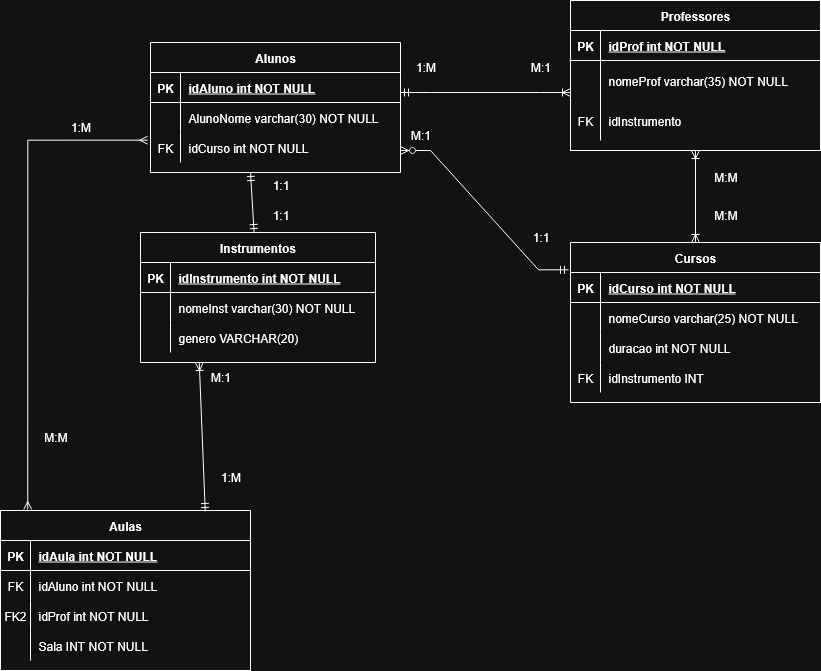

The diagram above was exported from draw.io. Its source (the exported page's mxGraphModel, read from the mxfile embedded in the PNG):
<mxGraphModel dx="1636" dy="399" grid="1" gridSize="10" guides="1" tooltips="1" connect="1" arrows="1" fold="1" page="1" pageScale="1" pageWidth="850" pageHeight="1100" math="0" shadow="0" extFonts="Permanent Marker^https://fonts.googleapis.com/css?family=Permanent+Marker">
  <root>
    <mxCell id="0" />
    <mxCell id="1" parent="0" />
    <mxCell id="C-vyLk0tnHw3VtMMgP7b-2" value="Professores" style="shape=table;startSize=30;container=1;collapsible=1;childLayout=tableLayout;fixedRows=1;rowLines=0;fontStyle=1;align=center;resizeLast=1;" parent="1" vertex="1">
      <mxGeometry x="510" y="38" width="250" height="150" as="geometry" />
    </mxCell>
    <mxCell id="C-vyLk0tnHw3VtMMgP7b-3" value="" style="shape=partialRectangle;collapsible=0;dropTarget=0;pointerEvents=0;fillColor=none;points=[[0,0.5],[1,0.5]];portConstraint=eastwest;top=0;left=0;right=0;bottom=1;" parent="C-vyLk0tnHw3VtMMgP7b-2" vertex="1">
      <mxGeometry y="30" width="250" height="30" as="geometry" />
    </mxCell>
    <mxCell id="C-vyLk0tnHw3VtMMgP7b-4" value="PK" style="shape=partialRectangle;overflow=hidden;connectable=0;fillColor=none;top=0;left=0;bottom=0;right=0;fontStyle=1;" parent="C-vyLk0tnHw3VtMMgP7b-3" vertex="1">
      <mxGeometry width="30" height="30" as="geometry">
        <mxRectangle width="30" height="30" as="alternateBounds" />
      </mxGeometry>
    </mxCell>
    <mxCell id="C-vyLk0tnHw3VtMMgP7b-5" value="idProf int NOT NULL" style="shape=partialRectangle;overflow=hidden;connectable=0;fillColor=none;top=0;left=0;bottom=0;right=0;align=left;spacingLeft=6;fontStyle=5;" parent="C-vyLk0tnHw3VtMMgP7b-3" vertex="1">
      <mxGeometry x="30" width="220" height="30" as="geometry">
        <mxRectangle width="220" height="30" as="alternateBounds" />
      </mxGeometry>
    </mxCell>
    <mxCell id="C-vyLk0tnHw3VtMMgP7b-6" value="" style="shape=partialRectangle;collapsible=0;dropTarget=0;pointerEvents=0;fillColor=none;points=[[0,0.5],[1,0.5]];portConstraint=eastwest;top=0;left=0;right=0;bottom=0;" parent="C-vyLk0tnHw3VtMMgP7b-2" vertex="1">
      <mxGeometry y="60" width="250" height="40" as="geometry" />
    </mxCell>
    <mxCell id="C-vyLk0tnHw3VtMMgP7b-7" value="" style="shape=partialRectangle;overflow=hidden;connectable=0;fillColor=none;top=0;left=0;bottom=0;right=0;" parent="C-vyLk0tnHw3VtMMgP7b-6" vertex="1">
      <mxGeometry width="30" height="40" as="geometry">
        <mxRectangle width="30" height="40" as="alternateBounds" />
      </mxGeometry>
    </mxCell>
    <mxCell id="C-vyLk0tnHw3VtMMgP7b-8" value="nomeProf varchar(35) NOT NULL" style="shape=partialRectangle;overflow=hidden;connectable=0;fillColor=none;top=0;left=0;bottom=0;right=0;align=left;spacingLeft=6;" parent="C-vyLk0tnHw3VtMMgP7b-6" vertex="1">
      <mxGeometry x="30" width="220" height="40" as="geometry">
        <mxRectangle width="220" height="40" as="alternateBounds" />
      </mxGeometry>
    </mxCell>
    <mxCell id="xOrnlRCYngu1E8WYiocC-24" style="shape=partialRectangle;collapsible=0;dropTarget=0;pointerEvents=0;fillColor=none;points=[[0,0.5],[1,0.5]];portConstraint=eastwest;top=0;left=0;right=0;bottom=0;" parent="C-vyLk0tnHw3VtMMgP7b-2" vertex="1">
      <mxGeometry y="100" width="250" height="40" as="geometry" />
    </mxCell>
    <mxCell id="xOrnlRCYngu1E8WYiocC-25" value="FK" style="shape=partialRectangle;overflow=hidden;connectable=0;fillColor=none;top=0;left=0;bottom=0;right=0;" parent="xOrnlRCYngu1E8WYiocC-24" vertex="1">
      <mxGeometry width="30" height="40" as="geometry">
        <mxRectangle width="30" height="40" as="alternateBounds" />
      </mxGeometry>
    </mxCell>
    <mxCell id="xOrnlRCYngu1E8WYiocC-26" value="idInstrumento" style="shape=partialRectangle;overflow=hidden;connectable=0;fillColor=none;top=0;left=0;bottom=0;right=0;align=left;spacingLeft=6;" parent="xOrnlRCYngu1E8WYiocC-24" vertex="1">
      <mxGeometry x="30" width="220" height="40" as="geometry">
        <mxRectangle width="220" height="40" as="alternateBounds" />
      </mxGeometry>
    </mxCell>
    <mxCell id="C-vyLk0tnHw3VtMMgP7b-13" value="Cursos" style="shape=table;startSize=30;container=1;collapsible=1;childLayout=tableLayout;fixedRows=1;rowLines=0;fontStyle=1;align=center;resizeLast=1;" parent="1" vertex="1">
      <mxGeometry x="510" y="280" width="250" height="160" as="geometry" />
    </mxCell>
    <mxCell id="C-vyLk0tnHw3VtMMgP7b-14" value="" style="shape=partialRectangle;collapsible=0;dropTarget=0;pointerEvents=0;fillColor=none;points=[[0,0.5],[1,0.5]];portConstraint=eastwest;top=0;left=0;right=0;bottom=1;" parent="C-vyLk0tnHw3VtMMgP7b-13" vertex="1">
      <mxGeometry y="30" width="250" height="30" as="geometry" />
    </mxCell>
    <mxCell id="C-vyLk0tnHw3VtMMgP7b-15" value="PK" style="shape=partialRectangle;overflow=hidden;connectable=0;fillColor=none;top=0;left=0;bottom=0;right=0;fontStyle=1;" parent="C-vyLk0tnHw3VtMMgP7b-14" vertex="1">
      <mxGeometry width="30" height="30" as="geometry">
        <mxRectangle width="30" height="30" as="alternateBounds" />
      </mxGeometry>
    </mxCell>
    <mxCell id="C-vyLk0tnHw3VtMMgP7b-16" value="idCurso int NOT NULL" style="shape=partialRectangle;overflow=hidden;connectable=0;fillColor=none;top=0;left=0;bottom=0;right=0;align=left;spacingLeft=6;fontStyle=5;" parent="C-vyLk0tnHw3VtMMgP7b-14" vertex="1">
      <mxGeometry x="30" width="220" height="30" as="geometry">
        <mxRectangle width="220" height="30" as="alternateBounds" />
      </mxGeometry>
    </mxCell>
    <mxCell id="C-vyLk0tnHw3VtMMgP7b-17" value="" style="shape=partialRectangle;collapsible=0;dropTarget=0;pointerEvents=0;fillColor=none;points=[[0,0.5],[1,0.5]];portConstraint=eastwest;top=0;left=0;right=0;bottom=0;" parent="C-vyLk0tnHw3VtMMgP7b-13" vertex="1">
      <mxGeometry y="60" width="250" height="30" as="geometry" />
    </mxCell>
    <mxCell id="C-vyLk0tnHw3VtMMgP7b-18" value="" style="shape=partialRectangle;overflow=hidden;connectable=0;fillColor=none;top=0;left=0;bottom=0;right=0;" parent="C-vyLk0tnHw3VtMMgP7b-17" vertex="1">
      <mxGeometry width="30" height="30" as="geometry">
        <mxRectangle width="30" height="30" as="alternateBounds" />
      </mxGeometry>
    </mxCell>
    <mxCell id="C-vyLk0tnHw3VtMMgP7b-19" value="nomeCurso varchar(25) NOT NULL" style="shape=partialRectangle;overflow=hidden;connectable=0;fillColor=none;top=0;left=0;bottom=0;right=0;align=left;spacingLeft=6;" parent="C-vyLk0tnHw3VtMMgP7b-17" vertex="1">
      <mxGeometry x="30" width="220" height="30" as="geometry">
        <mxRectangle width="220" height="30" as="alternateBounds" />
      </mxGeometry>
    </mxCell>
    <mxCell id="C-vyLk0tnHw3VtMMgP7b-20" value="" style="shape=partialRectangle;collapsible=0;dropTarget=0;pointerEvents=0;fillColor=none;points=[[0,0.5],[1,0.5]];portConstraint=eastwest;top=0;left=0;right=0;bottom=0;" parent="C-vyLk0tnHw3VtMMgP7b-13" vertex="1">
      <mxGeometry y="90" width="250" height="30" as="geometry" />
    </mxCell>
    <mxCell id="C-vyLk0tnHw3VtMMgP7b-21" value="" style="shape=partialRectangle;overflow=hidden;connectable=0;fillColor=none;top=0;left=0;bottom=0;right=0;" parent="C-vyLk0tnHw3VtMMgP7b-20" vertex="1">
      <mxGeometry width="30" height="30" as="geometry">
        <mxRectangle width="30" height="30" as="alternateBounds" />
      </mxGeometry>
    </mxCell>
    <mxCell id="C-vyLk0tnHw3VtMMgP7b-22" value="duracao int NOT NULL" style="shape=partialRectangle;overflow=hidden;connectable=0;fillColor=none;top=0;left=0;bottom=0;right=0;align=left;spacingLeft=6;" parent="C-vyLk0tnHw3VtMMgP7b-20" vertex="1">
      <mxGeometry x="30" width="220" height="30" as="geometry">
        <mxRectangle width="220" height="30" as="alternateBounds" />
      </mxGeometry>
    </mxCell>
    <mxCell id="ImgWA46Yce6QVmezP81s-57" style="shape=partialRectangle;collapsible=0;dropTarget=0;pointerEvents=0;fillColor=none;points=[[0,0.5],[1,0.5]];portConstraint=eastwest;top=0;left=0;right=0;bottom=0;" parent="C-vyLk0tnHw3VtMMgP7b-13" vertex="1">
      <mxGeometry y="120" width="250" height="30" as="geometry" />
    </mxCell>
    <mxCell id="ImgWA46Yce6QVmezP81s-58" value="FK" style="shape=partialRectangle;overflow=hidden;connectable=0;fillColor=none;top=0;left=0;bottom=0;right=0;" parent="ImgWA46Yce6QVmezP81s-57" vertex="1">
      <mxGeometry width="30" height="30" as="geometry">
        <mxRectangle width="30" height="30" as="alternateBounds" />
      </mxGeometry>
    </mxCell>
    <mxCell id="ImgWA46Yce6QVmezP81s-59" value="idInstrumento INT" style="shape=partialRectangle;overflow=hidden;connectable=0;fillColor=none;top=0;left=0;bottom=0;right=0;align=left;spacingLeft=6;" parent="ImgWA46Yce6QVmezP81s-57" vertex="1">
      <mxGeometry x="30" width="220" height="30" as="geometry">
        <mxRectangle width="220" height="30" as="alternateBounds" />
      </mxGeometry>
    </mxCell>
    <mxCell id="C-vyLk0tnHw3VtMMgP7b-23" value="Alunos" style="shape=table;startSize=30;container=1;collapsible=1;childLayout=tableLayout;fixedRows=1;rowLines=0;fontStyle=1;align=center;resizeLast=1;" parent="1" vertex="1">
      <mxGeometry x="90" y="80" width="250" height="130" as="geometry">
        <mxRectangle x="110" y="30" width="80" height="30" as="alternateBounds" />
      </mxGeometry>
    </mxCell>
    <mxCell id="C-vyLk0tnHw3VtMMgP7b-24" value="" style="shape=partialRectangle;collapsible=0;dropTarget=0;pointerEvents=0;fillColor=none;points=[[0,0.5],[1,0.5]];portConstraint=eastwest;top=0;left=0;right=0;bottom=1;" parent="C-vyLk0tnHw3VtMMgP7b-23" vertex="1">
      <mxGeometry y="30" width="250" height="30" as="geometry" />
    </mxCell>
    <mxCell id="C-vyLk0tnHw3VtMMgP7b-25" value="PK" style="shape=partialRectangle;overflow=hidden;connectable=0;fillColor=none;top=0;left=0;bottom=0;right=0;fontStyle=1;" parent="C-vyLk0tnHw3VtMMgP7b-24" vertex="1">
      <mxGeometry width="30" height="30" as="geometry">
        <mxRectangle width="30" height="30" as="alternateBounds" />
      </mxGeometry>
    </mxCell>
    <mxCell id="C-vyLk0tnHw3VtMMgP7b-26" value="idAluno int NOT NULL" style="shape=partialRectangle;overflow=hidden;connectable=0;fillColor=none;top=0;left=0;bottom=0;right=0;align=left;spacingLeft=6;fontStyle=5;" parent="C-vyLk0tnHw3VtMMgP7b-24" vertex="1">
      <mxGeometry x="30" width="220" height="30" as="geometry">
        <mxRectangle width="220" height="30" as="alternateBounds" />
      </mxGeometry>
    </mxCell>
    <mxCell id="C-vyLk0tnHw3VtMMgP7b-27" value="" style="shape=partialRectangle;collapsible=0;dropTarget=0;pointerEvents=0;fillColor=none;points=[[0,0.5],[1,0.5]];portConstraint=eastwest;top=0;left=0;right=0;bottom=0;" parent="C-vyLk0tnHw3VtMMgP7b-23" vertex="1">
      <mxGeometry y="60" width="250" height="30" as="geometry" />
    </mxCell>
    <mxCell id="C-vyLk0tnHw3VtMMgP7b-28" value="" style="shape=partialRectangle;overflow=hidden;connectable=0;fillColor=none;top=0;left=0;bottom=0;right=0;" parent="C-vyLk0tnHw3VtMMgP7b-27" vertex="1">
      <mxGeometry width="30" height="30" as="geometry">
        <mxRectangle width="30" height="30" as="alternateBounds" />
      </mxGeometry>
    </mxCell>
    <mxCell id="C-vyLk0tnHw3VtMMgP7b-29" value="AlunoNome varchar(30) NOT NULL" style="shape=partialRectangle;overflow=hidden;connectable=0;fillColor=none;top=0;left=0;bottom=0;right=0;align=left;spacingLeft=6;" parent="C-vyLk0tnHw3VtMMgP7b-27" vertex="1">
      <mxGeometry x="30" width="220" height="30" as="geometry">
        <mxRectangle width="220" height="30" as="alternateBounds" />
      </mxGeometry>
    </mxCell>
    <mxCell id="ImgWA46Yce6QVmezP81s-22" style="shape=partialRectangle;collapsible=0;dropTarget=0;pointerEvents=0;fillColor=none;points=[[0,0.5],[1,0.5]];portConstraint=eastwest;top=0;left=0;right=0;bottom=0;" parent="C-vyLk0tnHw3VtMMgP7b-23" vertex="1">
      <mxGeometry y="90" width="250" height="30" as="geometry" />
    </mxCell>
    <mxCell id="ImgWA46Yce6QVmezP81s-23" value="FK" style="shape=partialRectangle;overflow=hidden;connectable=0;fillColor=none;top=0;left=0;bottom=0;right=0;" parent="ImgWA46Yce6QVmezP81s-22" vertex="1">
      <mxGeometry width="30" height="30" as="geometry">
        <mxRectangle width="30" height="30" as="alternateBounds" />
      </mxGeometry>
    </mxCell>
    <mxCell id="ImgWA46Yce6QVmezP81s-24" value="idCurso int NOT NULL" style="shape=partialRectangle;overflow=hidden;connectable=0;fillColor=none;top=0;left=0;bottom=0;right=0;align=left;spacingLeft=6;" parent="ImgWA46Yce6QVmezP81s-22" vertex="1">
      <mxGeometry x="30" width="220" height="30" as="geometry">
        <mxRectangle width="220" height="30" as="alternateBounds" />
      </mxGeometry>
    </mxCell>
    <mxCell id="ImgWA46Yce6QVmezP81s-1" value="Aulas" style="shape=table;startSize=30;container=1;collapsible=1;childLayout=tableLayout;fixedRows=1;rowLines=0;fontStyle=1;align=center;resizeLast=1;" parent="1" vertex="1">
      <mxGeometry x="-60" y="548" width="250" height="160" as="geometry" />
    </mxCell>
    <mxCell id="ImgWA46Yce6QVmezP81s-2" value="" style="shape=partialRectangle;collapsible=0;dropTarget=0;pointerEvents=0;fillColor=none;points=[[0,0.5],[1,0.5]];portConstraint=eastwest;top=0;left=0;right=0;bottom=1;" parent="ImgWA46Yce6QVmezP81s-1" vertex="1">
      <mxGeometry y="30" width="250" height="30" as="geometry" />
    </mxCell>
    <mxCell id="ImgWA46Yce6QVmezP81s-3" value="PK" style="shape=partialRectangle;overflow=hidden;connectable=0;fillColor=none;top=0;left=0;bottom=0;right=0;fontStyle=1;" parent="ImgWA46Yce6QVmezP81s-2" vertex="1">
      <mxGeometry width="30" height="30" as="geometry">
        <mxRectangle width="30" height="30" as="alternateBounds" />
      </mxGeometry>
    </mxCell>
    <mxCell id="ImgWA46Yce6QVmezP81s-4" value="idAula int NOT NULL" style="shape=partialRectangle;overflow=hidden;connectable=0;fillColor=none;top=0;left=0;bottom=0;right=0;align=left;spacingLeft=6;fontStyle=5;" parent="ImgWA46Yce6QVmezP81s-2" vertex="1">
      <mxGeometry x="30" width="220" height="30" as="geometry">
        <mxRectangle width="220" height="30" as="alternateBounds" />
      </mxGeometry>
    </mxCell>
    <mxCell id="ImgWA46Yce6QVmezP81s-5" value="" style="shape=partialRectangle;collapsible=0;dropTarget=0;pointerEvents=0;fillColor=none;points=[[0,0.5],[1,0.5]];portConstraint=eastwest;top=0;left=0;right=0;bottom=0;" parent="ImgWA46Yce6QVmezP81s-1" vertex="1">
      <mxGeometry y="60" width="250" height="30" as="geometry" />
    </mxCell>
    <mxCell id="ImgWA46Yce6QVmezP81s-6" value="FK" style="shape=partialRectangle;overflow=hidden;connectable=0;fillColor=none;top=0;left=0;bottom=0;right=0;" parent="ImgWA46Yce6QVmezP81s-5" vertex="1">
      <mxGeometry width="30" height="30" as="geometry">
        <mxRectangle width="30" height="30" as="alternateBounds" />
      </mxGeometry>
    </mxCell>
    <mxCell id="ImgWA46Yce6QVmezP81s-7" value="idAluno int NOT NULL" style="shape=partialRectangle;overflow=hidden;connectable=0;fillColor=none;top=0;left=0;bottom=0;right=0;align=left;spacingLeft=6;" parent="ImgWA46Yce6QVmezP81s-5" vertex="1">
      <mxGeometry x="30" width="220" height="30" as="geometry">
        <mxRectangle width="220" height="30" as="alternateBounds" />
      </mxGeometry>
    </mxCell>
    <mxCell id="ImgWA46Yce6QVmezP81s-19" style="shape=partialRectangle;collapsible=0;dropTarget=0;pointerEvents=0;fillColor=none;points=[[0,0.5],[1,0.5]];portConstraint=eastwest;top=0;left=0;right=0;bottom=0;" parent="ImgWA46Yce6QVmezP81s-1" vertex="1">
      <mxGeometry y="90" width="250" height="30" as="geometry" />
    </mxCell>
    <mxCell id="ImgWA46Yce6QVmezP81s-20" value="FK2" style="shape=partialRectangle;overflow=hidden;connectable=0;fillColor=none;top=0;left=0;bottom=0;right=0;" parent="ImgWA46Yce6QVmezP81s-19" vertex="1">
      <mxGeometry width="30" height="30" as="geometry">
        <mxRectangle width="30" height="30" as="alternateBounds" />
      </mxGeometry>
    </mxCell>
    <mxCell id="ImgWA46Yce6QVmezP81s-21" value="idProf int NOT NULL" style="shape=partialRectangle;overflow=hidden;connectable=0;fillColor=none;top=0;left=0;bottom=0;right=0;align=left;spacingLeft=6;" parent="ImgWA46Yce6QVmezP81s-19" vertex="1">
      <mxGeometry x="30" width="220" height="30" as="geometry">
        <mxRectangle width="220" height="30" as="alternateBounds" />
      </mxGeometry>
    </mxCell>
    <mxCell id="xOrnlRCYngu1E8WYiocC-5" style="shape=partialRectangle;collapsible=0;dropTarget=0;pointerEvents=0;fillColor=none;points=[[0,0.5],[1,0.5]];portConstraint=eastwest;top=0;left=0;right=0;bottom=0;" parent="ImgWA46Yce6QVmezP81s-1" vertex="1">
      <mxGeometry y="120" width="250" height="30" as="geometry" />
    </mxCell>
    <mxCell id="xOrnlRCYngu1E8WYiocC-6" style="shape=partialRectangle;overflow=hidden;connectable=0;fillColor=none;top=0;left=0;bottom=0;right=0;" parent="xOrnlRCYngu1E8WYiocC-5" vertex="1">
      <mxGeometry width="30" height="30" as="geometry">
        <mxRectangle width="30" height="30" as="alternateBounds" />
      </mxGeometry>
    </mxCell>
    <mxCell id="xOrnlRCYngu1E8WYiocC-7" value="Sala INT NOT NULL" style="shape=partialRectangle;overflow=hidden;connectable=0;fillColor=none;top=0;left=0;bottom=0;right=0;align=left;spacingLeft=6;" parent="xOrnlRCYngu1E8WYiocC-5" vertex="1">
      <mxGeometry x="30" width="220" height="30" as="geometry">
        <mxRectangle width="220" height="30" as="alternateBounds" />
      </mxGeometry>
    </mxCell>
    <mxCell id="ImgWA46Yce6QVmezP81s-8" value="Instrumentos" style="shape=table;startSize=30;container=1;collapsible=1;childLayout=tableLayout;fixedRows=1;rowLines=0;fontStyle=1;align=center;resizeLast=1;" parent="1" vertex="1">
      <mxGeometry x="80" y="270" width="235" height="130" as="geometry" />
    </mxCell>
    <mxCell id="ImgWA46Yce6QVmezP81s-9" value="" style="shape=partialRectangle;collapsible=0;dropTarget=0;pointerEvents=0;fillColor=none;points=[[0,0.5],[1,0.5]];portConstraint=eastwest;top=0;left=0;right=0;bottom=1;" parent="ImgWA46Yce6QVmezP81s-8" vertex="1">
      <mxGeometry y="30" width="235" height="30" as="geometry" />
    </mxCell>
    <mxCell id="ImgWA46Yce6QVmezP81s-10" value="PK" style="shape=partialRectangle;overflow=hidden;connectable=0;fillColor=none;top=0;left=0;bottom=0;right=0;fontStyle=1;" parent="ImgWA46Yce6QVmezP81s-9" vertex="1">
      <mxGeometry width="30" height="30" as="geometry">
        <mxRectangle width="30" height="30" as="alternateBounds" />
      </mxGeometry>
    </mxCell>
    <mxCell id="ImgWA46Yce6QVmezP81s-11" value="idInstrumento int NOT NULL" style="shape=partialRectangle;overflow=hidden;connectable=0;fillColor=none;top=0;left=0;bottom=0;right=0;align=left;spacingLeft=6;fontStyle=5;" parent="ImgWA46Yce6QVmezP81s-9" vertex="1">
      <mxGeometry x="30" width="205" height="30" as="geometry">
        <mxRectangle width="205" height="30" as="alternateBounds" />
      </mxGeometry>
    </mxCell>
    <mxCell id="ImgWA46Yce6QVmezP81s-12" value="" style="shape=partialRectangle;collapsible=0;dropTarget=0;pointerEvents=0;fillColor=none;points=[[0,0.5],[1,0.5]];portConstraint=eastwest;top=0;left=0;right=0;bottom=0;" parent="ImgWA46Yce6QVmezP81s-8" vertex="1">
      <mxGeometry y="60" width="235" height="30" as="geometry" />
    </mxCell>
    <mxCell id="ImgWA46Yce6QVmezP81s-13" value="" style="shape=partialRectangle;overflow=hidden;connectable=0;fillColor=none;top=0;left=0;bottom=0;right=0;" parent="ImgWA46Yce6QVmezP81s-12" vertex="1">
      <mxGeometry width="30" height="30" as="geometry">
        <mxRectangle width="30" height="30" as="alternateBounds" />
      </mxGeometry>
    </mxCell>
    <mxCell id="ImgWA46Yce6QVmezP81s-14" value="nomeInst varchar(30) NOT NULL" style="shape=partialRectangle;overflow=hidden;connectable=0;fillColor=none;top=0;left=0;bottom=0;right=0;align=left;spacingLeft=6;" parent="ImgWA46Yce6QVmezP81s-12" vertex="1">
      <mxGeometry x="30" width="205" height="30" as="geometry">
        <mxRectangle width="205" height="30" as="alternateBounds" />
      </mxGeometry>
    </mxCell>
    <mxCell id="xOrnlRCYngu1E8WYiocC-27" style="shape=partialRectangle;collapsible=0;dropTarget=0;pointerEvents=0;fillColor=none;points=[[0,0.5],[1,0.5]];portConstraint=eastwest;top=0;left=0;right=0;bottom=0;" parent="ImgWA46Yce6QVmezP81s-8" vertex="1">
      <mxGeometry y="90" width="235" height="30" as="geometry" />
    </mxCell>
    <mxCell id="xOrnlRCYngu1E8WYiocC-28" value="" style="shape=partialRectangle;overflow=hidden;connectable=0;fillColor=none;top=0;left=0;bottom=0;right=0;" parent="xOrnlRCYngu1E8WYiocC-27" vertex="1">
      <mxGeometry width="30" height="30" as="geometry">
        <mxRectangle width="30" height="30" as="alternateBounds" />
      </mxGeometry>
    </mxCell>
    <mxCell id="xOrnlRCYngu1E8WYiocC-29" value="genero VARCHAR(20)" style="shape=partialRectangle;overflow=hidden;connectable=0;fillColor=none;top=0;left=0;bottom=0;right=0;align=left;spacingLeft=6;" parent="xOrnlRCYngu1E8WYiocC-27" vertex="1">
      <mxGeometry x="30" width="205" height="30" as="geometry">
        <mxRectangle width="205" height="30" as="alternateBounds" />
      </mxGeometry>
    </mxCell>
    <mxCell id="xOrnlRCYngu1E8WYiocC-3" value="1:M" style="text;html=1;align=center;verticalAlign=middle;resizable=0;points=[];autosize=1;strokeColor=none;fillColor=none;" parent="1" vertex="1">
      <mxGeometry x="345" y="90" width="40" height="30" as="geometry" />
    </mxCell>
    <mxCell id="xOrnlRCYngu1E8WYiocC-4" value="M:1" style="text;html=1;align=center;verticalAlign=middle;resizable=0;points=[];autosize=1;strokeColor=none;fillColor=none;" parent="1" vertex="1">
      <mxGeometry x="460" y="90" width="40" height="30" as="geometry" />
    </mxCell>
    <mxCell id="xOrnlRCYngu1E8WYiocC-11" value="M:1" style="text;html=1;align=center;verticalAlign=middle;resizable=0;points=[];autosize=1;strokeColor=none;fillColor=none;" parent="1" vertex="1">
      <mxGeometry x="340" y="158" width="40" height="30" as="geometry" />
    </mxCell>
    <mxCell id="xOrnlRCYngu1E8WYiocC-12" value="1:1" style="text;html=1;align=center;verticalAlign=middle;resizable=0;points=[];autosize=1;strokeColor=none;fillColor=none;" parent="1" vertex="1">
      <mxGeometry x="460" y="260" width="40" height="30" as="geometry" />
    </mxCell>
    <mxCell id="xOrnlRCYngu1E8WYiocC-13" value="1:1" style="text;html=1;align=center;verticalAlign=middle;resizable=0;points=[];autosize=1;strokeColor=none;fillColor=none;" parent="1" vertex="1">
      <mxGeometry x="200" y="208" width="40" height="30" as="geometry" />
    </mxCell>
    <mxCell id="xOrnlRCYngu1E8WYiocC-14" value="1:1" style="text;html=1;align=center;verticalAlign=middle;resizable=0;points=[];autosize=1;strokeColor=none;fillColor=none;" parent="1" vertex="1">
      <mxGeometry x="200" y="238" width="40" height="30" as="geometry" />
    </mxCell>
    <mxCell id="xOrnlRCYngu1E8WYiocC-15" value="1:M" style="text;html=1;align=center;verticalAlign=middle;resizable=0;points=[];autosize=1;strokeColor=none;fillColor=none;" parent="1" vertex="1">
      <mxGeometry x="150" y="500" width="40" height="30" as="geometry" />
    </mxCell>
    <mxCell id="xOrnlRCYngu1E8WYiocC-16" value="M:1" style="text;html=1;align=center;verticalAlign=middle;resizable=0;points=[];autosize=1;strokeColor=none;fillColor=none;" parent="1" vertex="1">
      <mxGeometry x="140" y="400" width="40" height="30" as="geometry" />
    </mxCell>
    <mxCell id="xOrnlRCYngu1E8WYiocC-17" value="M:M" style="text;html=1;align=center;verticalAlign=middle;resizable=0;points=[];autosize=1;strokeColor=none;fillColor=none;" parent="1" vertex="1">
      <mxGeometry x="-30" y="460" width="50" height="30" as="geometry" />
    </mxCell>
    <mxCell id="xOrnlRCYngu1E8WYiocC-18" value="1:M" style="text;html=1;align=center;verticalAlign=middle;resizable=0;points=[];autosize=1;strokeColor=none;fillColor=none;" parent="1" vertex="1">
      <mxGeometry y="150" width="40" height="30" as="geometry" />
    </mxCell>
    <mxCell id="xOrnlRCYngu1E8WYiocC-19" value="M:M" style="text;html=1;align=center;verticalAlign=middle;resizable=0;points=[];autosize=1;strokeColor=none;fillColor=none;" parent="1" vertex="1">
      <mxGeometry x="640" y="200" width="50" height="30" as="geometry" />
    </mxCell>
    <mxCell id="xOrnlRCYngu1E8WYiocC-20" value="M:M" style="text;html=1;align=center;verticalAlign=middle;resizable=0;points=[];autosize=1;strokeColor=none;fillColor=none;" parent="1" vertex="1">
      <mxGeometry x="640" y="238" width="50" height="30" as="geometry" />
    </mxCell>
    <mxCell id="aZ1DLTNTXDZU-a2l4Yj0-2" value="" style="edgeStyle=entityRelationEdgeStyle;fontSize=12;html=1;endArrow=ERmandOne;endFill=0;startArrow=ERzeroToMany;rounded=0;entryX=-0.008;entryY=0.128;entryDx=0;entryDy=0;entryPerimeter=0;exitX=1;exitY=0.5;exitDx=0;exitDy=0;" parent="1" edge="1">
      <mxGeometry width="100" height="100" relative="1" as="geometry">
        <mxPoint x="340" y="188" as="sourcePoint" />
        <mxPoint x="508" y="307.32000000000005" as="targetPoint" />
      </mxGeometry>
    </mxCell>
    <mxCell id="aZ1DLTNTXDZU-a2l4Yj0-3" value="" style="edgeStyle=entityRelationEdgeStyle;fontSize=12;html=1;endArrow=ERoneToMany;startArrow=ERmandOne;rounded=0;" parent="1" edge="1">
      <mxGeometry width="100" height="100" relative="1" as="geometry">
        <mxPoint x="340" y="130" as="sourcePoint" />
        <mxPoint x="510" y="130" as="targetPoint" />
        <Array as="points">
          <mxPoint x="360" y="117" />
        </Array>
      </mxGeometry>
    </mxCell>
    <mxCell id="aZ1DLTNTXDZU-a2l4Yj0-6" value="" style="fontSize=12;html=1;endArrow=ERoneToMany;startArrow=ERoneToMany;rounded=0;entryX=0.5;entryY=1;entryDx=0;entryDy=0;" parent="1" source="C-vyLk0tnHw3VtMMgP7b-13" target="C-vyLk0tnHw3VtMMgP7b-2" edge="1">
      <mxGeometry width="100" height="100" relative="1" as="geometry">
        <mxPoint x="779" y="300" as="sourcePoint" />
        <mxPoint x="789" y="100" as="targetPoint" />
      </mxGeometry>
    </mxCell>
    <mxCell id="aZ1DLTNTXDZU-a2l4Yj0-7" value="" style="fontSize=12;html=1;endArrow=ERmandOne;startArrow=ERmandOne;rounded=0;" parent="1" target="ImgWA46Yce6QVmezP81s-8" edge="1">
      <mxGeometry width="100" height="100" relative="1" as="geometry">
        <mxPoint x="190" y="210" as="sourcePoint" />
        <mxPoint x="245" y="303" as="targetPoint" />
      </mxGeometry>
    </mxCell>
    <mxCell id="aZ1DLTNTXDZU-a2l4Yj0-9" value="" style="fontSize=12;html=1;endArrow=ERoneToMany;rounded=0;entryX=0.25;entryY=1;entryDx=0;entryDy=0;exitX=0.819;exitY=0.006;exitDx=0;exitDy=0;exitPerimeter=0;startArrow=ERmandOne;startFill=0;" parent="1" source="ImgWA46Yce6QVmezP81s-1" target="ImgWA46Yce6QVmezP81s-8" edge="1">
      <mxGeometry width="100" height="100" relative="1" as="geometry">
        <mxPoint x="139" y="540" as="sourcePoint" />
        <mxPoint x="280" y="430" as="targetPoint" />
      </mxGeometry>
    </mxCell>
    <mxCell id="aZ1DLTNTXDZU-a2l4Yj0-10" value="" style="fontSize=12;html=1;endArrow=ERmany;startArrow=ERmany;rounded=0;entryX=-0.011;entryY=0.256;entryDx=0;entryDy=0;entryPerimeter=0;exitX=0.109;exitY=-0.006;exitDx=0;exitDy=0;exitPerimeter=0;edgeStyle=orthogonalEdgeStyle;" parent="1" source="ImgWA46Yce6QVmezP81s-1" target="ImgWA46Yce6QVmezP81s-22" edge="1">
      <mxGeometry width="100" height="100" relative="1" as="geometry">
        <mxPoint x="-50" y="330" as="sourcePoint" />
        <mxPoint x="50" y="230" as="targetPoint" />
      </mxGeometry>
    </mxCell>
  </root>
</mxGraphModel>